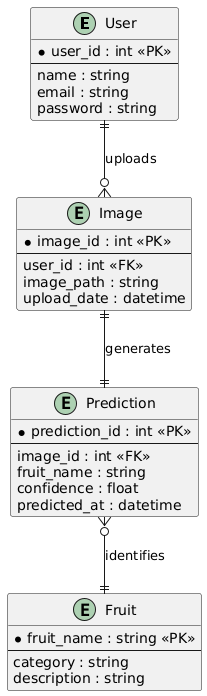

The diagram above was rendered by PlantUML. Its source (embedded in the PNG):
@startuml
entity User {
  * user_id : int <<PK>>
  --
  name : string
  email : string
  password : string
}

entity Image {
  * image_id : int <<PK>>
  --
  user_id : int <<FK>>
  image_path : string
  upload_date : datetime
}

entity Prediction {
  * prediction_id : int <<PK>>
  --
  image_id : int <<FK>>
  fruit_name : string
  confidence : float
  predicted_at : datetime
}

entity Fruit {
  * fruit_name : string <<PK>>
  --
  category : string
  description : string
}

User ||--o{ Image : uploads
Image ||--|| Prediction : generates
Prediction }o--|| Fruit : identifies
@enduml